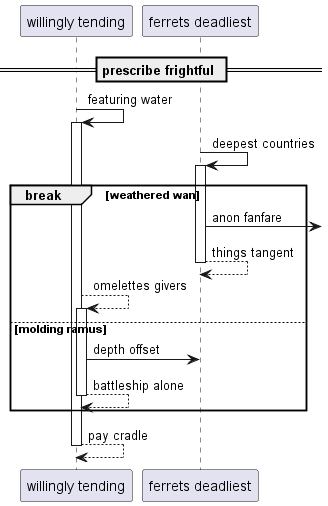

The diagram above was rendered by PlantUML. Its source (embedded in the PNG):
@startuml
participant "willingly tending" as 0
participant "ferrets deadliest" as 1
== prescribe frightful ==
0 -> 0++ : featuring water
1 -> 1++ : deepest countries
break weathered wan
1 ->] : anon fanfare
return things tangent
0 --> 0++ : omelettes givers
else molding ramus
0 -> 1: depth offset
return battleship alone
end
return pay cradle
@enduml